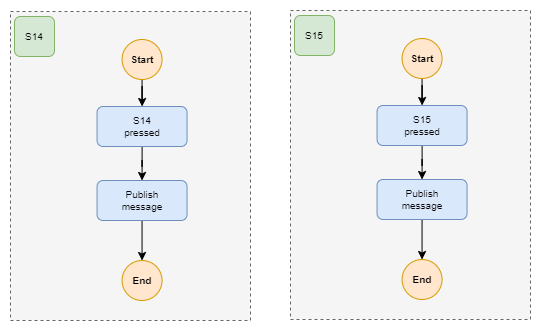

The diagram above was exported from draw.io. Its source (the exported page's mxGraphModel, read from the mxfile embedded in the PNG):
<mxGraphModel dx="1709" dy="943" grid="1" gridSize="10" guides="1" tooltips="1" connect="1" arrows="1" fold="1" page="1" pageScale="1" pageWidth="1169" pageHeight="827" math="0" shadow="0">
  <root>
    <mxCell id="0" />
    <mxCell id="1" parent="0" />
    <mxCell id="2" value="" style="rounded=0;whiteSpace=wrap;html=1;fillColor=#f5f5f5;fontColor=#333333;strokeColor=#666666;dashed=1;" vertex="1" parent="1">
      <mxGeometry x="440" y="41" width="240" height="309" as="geometry" />
    </mxCell>
    <mxCell id="3" style="edgeStyle=orthogonalEdgeStyle;rounded=0;orthogonalLoop=1;jettySize=auto;html=1;" edge="1" source="4" target="6" parent="1">
      <mxGeometry relative="1" as="geometry" />
    </mxCell>
    <mxCell id="4" value="Start" style="ellipse;whiteSpace=wrap;html=1;aspect=fixed;fillColor=#ffe6cc;strokeColor=#d79b00;fontSize=10;fontStyle=1" vertex="1" parent="1">
      <mxGeometry x="551.55" y="69" width="40" height="40" as="geometry" />
    </mxCell>
    <mxCell id="5" style="edgeStyle=orthogonalEdgeStyle;rounded=0;orthogonalLoop=1;jettySize=auto;html=1;entryX=0.5;entryY=0;entryDx=0;entryDy=0;" edge="1" source="6" target="8" parent="1">
      <mxGeometry relative="1" as="geometry">
        <mxPoint x="571.5500000000002" y="205.9999999999999" as="targetPoint" />
      </mxGeometry>
    </mxCell>
    <mxCell id="6" value="S14&lt;br style=&quot;font-size: 10px;&quot;&gt;pressed" style="rounded=1;whiteSpace=wrap;html=1;fillColor=#dae8fc;strokeColor=#6c8ebf;fontSize=10;" vertex="1" parent="1">
      <mxGeometry x="526.55" y="136" width="90" height="40" as="geometry" />
    </mxCell>
    <mxCell id="7" style="edgeStyle=orthogonalEdgeStyle;rounded=0;orthogonalLoop=1;jettySize=auto;html=1;entryX=0.5;entryY=0;entryDx=0;entryDy=0;" edge="1" source="8" target="9" parent="1">
      <mxGeometry relative="1" as="geometry" />
    </mxCell>
    <mxCell id="8" value="Publish &lt;br&gt;message" style="rounded=1;whiteSpace=wrap;html=1;fillColor=#dae8fc;strokeColor=#6c8ebf;fontSize=10;" vertex="1" parent="1">
      <mxGeometry x="526.55" y="210" width="90" height="40" as="geometry" />
    </mxCell>
    <mxCell id="9" value="End" style="ellipse;whiteSpace=wrap;html=1;aspect=fixed;fillColor=#ffe6cc;strokeColor=#d79b00;fontSize=10;fontStyle=1" vertex="1" parent="1">
      <mxGeometry x="551.55" y="290" width="40" height="40" as="geometry" />
    </mxCell>
    <mxCell id="10" value="S14" style="rounded=1;whiteSpace=wrap;html=1;fontSize=10;fillColor=#d5e8d4;strokeColor=#82b366;" vertex="1" parent="1">
      <mxGeometry x="444" y="46" width="40" height="40" as="geometry" />
    </mxCell>
    <mxCell id="11" value="" style="rounded=0;whiteSpace=wrap;html=1;fillColor=#f5f5f5;fontColor=#333333;strokeColor=#666666;dashed=1;" vertex="1" parent="1">
      <mxGeometry x="720" y="40" width="240" height="309" as="geometry" />
    </mxCell>
    <mxCell id="12" style="edgeStyle=orthogonalEdgeStyle;rounded=0;orthogonalLoop=1;jettySize=auto;html=1;" edge="1" source="13" target="15" parent="1">
      <mxGeometry relative="1" as="geometry" />
    </mxCell>
    <mxCell id="13" value="Start" style="ellipse;whiteSpace=wrap;html=1;aspect=fixed;fillColor=#ffe6cc;strokeColor=#d79b00;fontSize=10;fontStyle=1" vertex="1" parent="1">
      <mxGeometry x="831.55" y="68" width="40" height="40" as="geometry" />
    </mxCell>
    <mxCell id="14" style="edgeStyle=orthogonalEdgeStyle;rounded=0;orthogonalLoop=1;jettySize=auto;html=1;entryX=0.5;entryY=0;entryDx=0;entryDy=0;" edge="1" source="15" target="17" parent="1">
      <mxGeometry relative="1" as="geometry">
        <mxPoint x="851.5500000000002" y="204.9999999999999" as="targetPoint" />
      </mxGeometry>
    </mxCell>
    <mxCell id="15" value="S15&lt;br style=&quot;font-size: 10px;&quot;&gt;pressed" style="rounded=1;whiteSpace=wrap;html=1;fillColor=#dae8fc;strokeColor=#6c8ebf;fontSize=10;" vertex="1" parent="1">
      <mxGeometry x="806.55" y="135" width="90" height="40" as="geometry" />
    </mxCell>
    <mxCell id="16" style="edgeStyle=orthogonalEdgeStyle;rounded=0;orthogonalLoop=1;jettySize=auto;html=1;entryX=0.5;entryY=0;entryDx=0;entryDy=0;" edge="1" source="17" target="18" parent="1">
      <mxGeometry relative="1" as="geometry" />
    </mxCell>
    <mxCell id="17" value="Publish &lt;br&gt;message" style="rounded=1;whiteSpace=wrap;html=1;fillColor=#dae8fc;strokeColor=#6c8ebf;fontSize=10;" vertex="1" parent="1">
      <mxGeometry x="806.55" y="209" width="90" height="40" as="geometry" />
    </mxCell>
    <mxCell id="18" value="End" style="ellipse;whiteSpace=wrap;html=1;aspect=fixed;fillColor=#ffe6cc;strokeColor=#d79b00;fontSize=10;fontStyle=1" vertex="1" parent="1">
      <mxGeometry x="831.55" y="289" width="40" height="40" as="geometry" />
    </mxCell>
    <mxCell id="19" value="S15" style="rounded=1;whiteSpace=wrap;html=1;fontSize=10;fillColor=#d5e8d4;strokeColor=#82b366;" vertex="1" parent="1">
      <mxGeometry x="724" y="45" width="40" height="40" as="geometry" />
    </mxCell>
  </root>
</mxGraphModel>